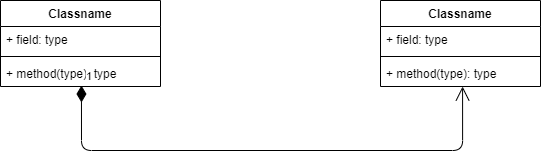

The diagram above was exported from draw.io. Its source (the exported page's mxGraphModel, read from the mxfile embedded in the PNG):
<mxGraphModel dx="1220" dy="603" grid="1" gridSize="10" guides="1" tooltips="1" connect="1" arrows="1" fold="1" page="1" pageScale="1" pageWidth="850" pageHeight="1100" math="0" shadow="0">
  <root>
    <mxCell id="0" />
    <mxCell id="1" parent="0" />
    <mxCell id="Gux7xIvFTDFnu7POPNC0-7" value="Classname" style="swimlane;fontStyle=1;align=center;verticalAlign=top;childLayout=stackLayout;horizontal=1;startSize=26;horizontalStack=0;resizeParent=1;resizeParentMax=0;resizeLast=0;collapsible=1;marginBottom=0;" vertex="1" parent="1">
      <mxGeometry x="120" y="170" width="160" height="86" as="geometry" />
    </mxCell>
    <mxCell id="Gux7xIvFTDFnu7POPNC0-8" value="+ field: type" style="text;strokeColor=none;fillColor=none;align=left;verticalAlign=top;spacingLeft=4;spacingRight=4;overflow=hidden;rotatable=0;points=[[0,0.5],[1,0.5]];portConstraint=eastwest;" vertex="1" parent="Gux7xIvFTDFnu7POPNC0-7">
      <mxGeometry y="26" width="160" height="26" as="geometry" />
    </mxCell>
    <mxCell id="Gux7xIvFTDFnu7POPNC0-9" value="" style="line;strokeWidth=1;fillColor=none;align=left;verticalAlign=middle;spacingTop=-1;spacingLeft=3;spacingRight=3;rotatable=0;labelPosition=right;points=[];portConstraint=eastwest;" vertex="1" parent="Gux7xIvFTDFnu7POPNC0-7">
      <mxGeometry y="52" width="160" height="8" as="geometry" />
    </mxCell>
    <mxCell id="Gux7xIvFTDFnu7POPNC0-10" value="+ method(type): type" style="text;strokeColor=none;fillColor=none;align=left;verticalAlign=top;spacingLeft=4;spacingRight=4;overflow=hidden;rotatable=0;points=[[0,0.5],[1,0.5]];portConstraint=eastwest;" vertex="1" parent="Gux7xIvFTDFnu7POPNC0-7">
      <mxGeometry y="60" width="160" height="26" as="geometry" />
    </mxCell>
    <mxCell id="Gux7xIvFTDFnu7POPNC0-11" value="Classname" style="swimlane;fontStyle=1;align=center;verticalAlign=top;childLayout=stackLayout;horizontal=1;startSize=26;horizontalStack=0;resizeParent=1;resizeParentMax=0;resizeLast=0;collapsible=1;marginBottom=0;" vertex="1" parent="1">
      <mxGeometry x="500" y="170" width="160" height="86" as="geometry" />
    </mxCell>
    <mxCell id="Gux7xIvFTDFnu7POPNC0-12" value="+ field: type" style="text;strokeColor=none;fillColor=none;align=left;verticalAlign=top;spacingLeft=4;spacingRight=4;overflow=hidden;rotatable=0;points=[[0,0.5],[1,0.5]];portConstraint=eastwest;" vertex="1" parent="Gux7xIvFTDFnu7POPNC0-11">
      <mxGeometry y="26" width="160" height="26" as="geometry" />
    </mxCell>
    <mxCell id="Gux7xIvFTDFnu7POPNC0-13" value="" style="line;strokeWidth=1;fillColor=none;align=left;verticalAlign=middle;spacingTop=-1;spacingLeft=3;spacingRight=3;rotatable=0;labelPosition=right;points=[];portConstraint=eastwest;" vertex="1" parent="Gux7xIvFTDFnu7POPNC0-11">
      <mxGeometry y="52" width="160" height="8" as="geometry" />
    </mxCell>
    <mxCell id="Gux7xIvFTDFnu7POPNC0-14" value="+ method(type): type" style="text;strokeColor=none;fillColor=none;align=left;verticalAlign=top;spacingLeft=4;spacingRight=4;overflow=hidden;rotatable=0;points=[[0,0.5],[1,0.5]];portConstraint=eastwest;" vertex="1" parent="Gux7xIvFTDFnu7POPNC0-11">
      <mxGeometry y="60" width="160" height="26" as="geometry" />
    </mxCell>
    <mxCell id="Gux7xIvFTDFnu7POPNC0-15" value="1" style="endArrow=open;html=1;endSize=12;startArrow=diamondThin;startSize=14;startFill=1;edgeStyle=orthogonalEdgeStyle;align=left;verticalAlign=bottom;exitX=0.506;exitY=0.962;exitDx=0;exitDy=0;exitPerimeter=0;entryX=0.513;entryY=1;entryDx=0;entryDy=0;entryPerimeter=0;" edge="1" parent="1" source="Gux7xIvFTDFnu7POPNC0-10" target="Gux7xIvFTDFnu7POPNC0-14">
      <mxGeometry x="-1" y="3" relative="1" as="geometry">
        <mxPoint x="340" y="270" as="sourcePoint" />
        <mxPoint x="500" y="270" as="targetPoint" />
        <Array as="points">
          <mxPoint x="201" y="320" />
          <mxPoint x="582" y="320" />
        </Array>
      </mxGeometry>
    </mxCell>
  </root>
</mxGraphModel>